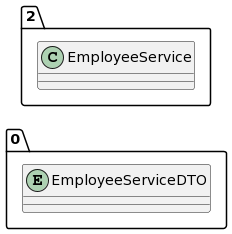

The diagram above was rendered by PlantUML. Its source (embedded in the PNG):
@startuml
allow_mixing
left to right direction
package "0"{
entity EmployeeServiceDTO

}
package "2"{
class EmployeeService
}
@enduml